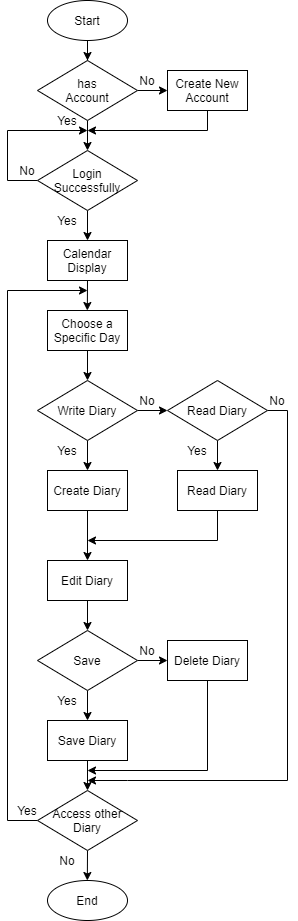

The diagram above was exported from draw.io. Its source (the exported page's mxGraphModel, read from the mxfile embedded in the PNG):
<mxGraphModel dx="976" dy="354" grid="1" gridSize="10" guides="1" tooltips="1" connect="1" arrows="1" fold="1" page="1" pageScale="1" pageWidth="827" pageHeight="1169" math="0" shadow="0">
  <root>
    <mxCell id="0" />
    <mxCell id="1" parent="0" />
    <mxCell id="xdIoKC7I8xyR6nqJJKb_-29" style="edgeStyle=orthogonalEdgeStyle;rounded=0;orthogonalLoop=1;jettySize=auto;html=1;" edge="1" parent="1" source="xdIoKC7I8xyR6nqJJKb_-28">
      <mxGeometry relative="1" as="geometry">
        <mxPoint x="349" y="130" as="targetPoint" />
      </mxGeometry>
    </mxCell>
    <mxCell id="xdIoKC7I8xyR6nqJJKb_-28" value="Start" style="ellipse;whiteSpace=wrap;html=1;" vertex="1" parent="1">
      <mxGeometry x="309" y="70" width="80" height="40" as="geometry" />
    </mxCell>
    <mxCell id="xdIoKC7I8xyR6nqJJKb_-32" style="edgeStyle=orthogonalEdgeStyle;rounded=0;orthogonalLoop=1;jettySize=auto;html=1;entryX=0.5;entryY=0;entryDx=0;entryDy=0;" edge="1" parent="1" source="xdIoKC7I8xyR6nqJJKb_-30" target="xdIoKC7I8xyR6nqJJKb_-33">
      <mxGeometry relative="1" as="geometry">
        <mxPoint x="349" y="209.9999999999999" as="targetPoint" />
      </mxGeometry>
    </mxCell>
    <mxCell id="xdIoKC7I8xyR6nqJJKb_-34" style="edgeStyle=orthogonalEdgeStyle;rounded=0;orthogonalLoop=1;jettySize=auto;html=1;exitX=1;exitY=0.5;exitDx=0;exitDy=0;" edge="1" parent="1" source="xdIoKC7I8xyR6nqJJKb_-30">
      <mxGeometry relative="1" as="geometry">
        <mxPoint x="429" y="160" as="targetPoint" />
      </mxGeometry>
    </mxCell>
    <mxCell id="xdIoKC7I8xyR6nqJJKb_-30" value="has&lt;br&gt;Account" style="rhombus;whiteSpace=wrap;html=1;" vertex="1" parent="1">
      <mxGeometry x="299" y="130" width="100" height="60" as="geometry" />
    </mxCell>
    <mxCell id="xdIoKC7I8xyR6nqJJKb_-41" style="edgeStyle=orthogonalEdgeStyle;rounded=0;orthogonalLoop=1;jettySize=auto;html=1;exitX=0;exitY=0.5;exitDx=0;exitDy=0;entryX=1;entryY=1;entryDx=0;entryDy=0;" edge="1" parent="1" source="xdIoKC7I8xyR6nqJJKb_-33" target="xdIoKC7I8xyR6nqJJKb_-40">
      <mxGeometry relative="1" as="geometry">
        <mxPoint x="269" y="160" as="targetPoint" />
        <Array as="points">
          <mxPoint x="269" y="250" />
          <mxPoint x="269" y="200" />
        </Array>
      </mxGeometry>
    </mxCell>
    <mxCell id="xdIoKC7I8xyR6nqJJKb_-43" style="edgeStyle=orthogonalEdgeStyle;rounded=0;orthogonalLoop=1;jettySize=auto;html=1;exitX=0.5;exitY=1;exitDx=0;exitDy=0;" edge="1" parent="1" source="xdIoKC7I8xyR6nqJJKb_-33">
      <mxGeometry relative="1" as="geometry">
        <mxPoint x="349" y="310" as="targetPoint" />
      </mxGeometry>
    </mxCell>
    <mxCell id="xdIoKC7I8xyR6nqJJKb_-33" value="Login&lt;br&gt;Successfully" style="rhombus;whiteSpace=wrap;html=1;" vertex="1" parent="1">
      <mxGeometry x="299" y="220" width="100" height="60" as="geometry" />
    </mxCell>
    <mxCell id="xdIoKC7I8xyR6nqJJKb_-35" value="No" style="text;html=1;strokeColor=none;fillColor=none;align=center;verticalAlign=middle;whiteSpace=wrap;rounded=0;" vertex="1" parent="1">
      <mxGeometry x="389" y="140" width="40" height="20" as="geometry" />
    </mxCell>
    <mxCell id="xdIoKC7I8xyR6nqJJKb_-39" style="edgeStyle=orthogonalEdgeStyle;rounded=0;orthogonalLoop=1;jettySize=auto;html=1;" edge="1" parent="1" source="xdIoKC7I8xyR6nqJJKb_-37">
      <mxGeometry relative="1" as="geometry">
        <mxPoint x="349" y="200" as="targetPoint" />
        <Array as="points">
          <mxPoint x="469" y="200" />
          <mxPoint x="349" y="200" />
        </Array>
      </mxGeometry>
    </mxCell>
    <mxCell id="xdIoKC7I8xyR6nqJJKb_-37" value="Create New Account" style="rounded=0;whiteSpace=wrap;html=1;" vertex="1" parent="1">
      <mxGeometry x="429" y="140" width="80" height="40" as="geometry" />
    </mxCell>
    <mxCell id="xdIoKC7I8xyR6nqJJKb_-40" value="Yes" style="text;html=1;strokeColor=none;fillColor=none;align=center;verticalAlign=middle;whiteSpace=wrap;rounded=0;" vertex="1" parent="1">
      <mxGeometry x="309" y="180" width="40" height="20" as="geometry" />
    </mxCell>
    <mxCell id="xdIoKC7I8xyR6nqJJKb_-42" value="No" style="text;html=1;strokeColor=none;fillColor=none;align=center;verticalAlign=middle;whiteSpace=wrap;rounded=0;" vertex="1" parent="1">
      <mxGeometry x="269" y="230" width="40" height="20" as="geometry" />
    </mxCell>
    <mxCell id="xdIoKC7I8xyR6nqJJKb_-46" style="edgeStyle=orthogonalEdgeStyle;rounded=0;orthogonalLoop=1;jettySize=auto;html=1;exitX=0.5;exitY=1;exitDx=0;exitDy=0;" edge="1" parent="1" source="xdIoKC7I8xyR6nqJJKb_-45">
      <mxGeometry relative="1" as="geometry">
        <mxPoint x="348.8333333333335" y="380" as="targetPoint" />
      </mxGeometry>
    </mxCell>
    <mxCell id="xdIoKC7I8xyR6nqJJKb_-45" value="Calendar Display" style="rounded=0;whiteSpace=wrap;html=1;" vertex="1" parent="1">
      <mxGeometry x="309" y="310" width="80" height="40" as="geometry" />
    </mxCell>
    <mxCell id="xdIoKC7I8xyR6nqJJKb_-50" style="edgeStyle=orthogonalEdgeStyle;rounded=0;orthogonalLoop=1;jettySize=auto;html=1;entryX=0.5;entryY=0;entryDx=0;entryDy=0;" edge="1" parent="1" source="xdIoKC7I8xyR6nqJJKb_-48" target="xdIoKC7I8xyR6nqJJKb_-49">
      <mxGeometry relative="1" as="geometry" />
    </mxCell>
    <mxCell id="xdIoKC7I8xyR6nqJJKb_-48" value="Choose a Specific Day" style="rounded=0;whiteSpace=wrap;html=1;" vertex="1" parent="1">
      <mxGeometry x="309" y="380" width="80" height="40" as="geometry" />
    </mxCell>
    <mxCell id="xdIoKC7I8xyR6nqJJKb_-51" style="edgeStyle=orthogonalEdgeStyle;rounded=0;orthogonalLoop=1;jettySize=auto;html=1;exitX=0.5;exitY=1;exitDx=0;exitDy=0;" edge="1" parent="1" source="xdIoKC7I8xyR6nqJJKb_-49">
      <mxGeometry relative="1" as="geometry">
        <mxPoint x="349" y="540" as="targetPoint" />
      </mxGeometry>
    </mxCell>
    <mxCell id="xdIoKC7I8xyR6nqJJKb_-60" style="edgeStyle=orthogonalEdgeStyle;rounded=0;orthogonalLoop=1;jettySize=auto;html=1;exitX=1;exitY=0.5;exitDx=0;exitDy=0;" edge="1" parent="1" source="xdIoKC7I8xyR6nqJJKb_-49">
      <mxGeometry relative="1" as="geometry">
        <mxPoint x="429" y="479.66666666666674" as="targetPoint" />
      </mxGeometry>
    </mxCell>
    <mxCell id="xdIoKC7I8xyR6nqJJKb_-49" value="Write Diary" style="rhombus;whiteSpace=wrap;html=1;" vertex="1" parent="1">
      <mxGeometry x="299" y="450" width="100" height="60" as="geometry" />
    </mxCell>
    <mxCell id="xdIoKC7I8xyR6nqJJKb_-56" style="edgeStyle=orthogonalEdgeStyle;rounded=0;orthogonalLoop=1;jettySize=auto;html=1;" edge="1" parent="1" source="xdIoKC7I8xyR6nqJJKb_-53">
      <mxGeometry relative="1" as="geometry">
        <mxPoint x="349" y="630" as="targetPoint" />
      </mxGeometry>
    </mxCell>
    <mxCell id="xdIoKC7I8xyR6nqJJKb_-53" value="Create Diary" style="rounded=0;whiteSpace=wrap;html=1;" vertex="1" parent="1">
      <mxGeometry x="309" y="540" width="80" height="40" as="geometry" />
    </mxCell>
    <mxCell id="xdIoKC7I8xyR6nqJJKb_-57" style="edgeStyle=orthogonalEdgeStyle;rounded=0;orthogonalLoop=1;jettySize=auto;html=1;" edge="1" parent="1" source="xdIoKC7I8xyR6nqJJKb_-54">
      <mxGeometry relative="1" as="geometry">
        <mxPoint x="349" y="610" as="targetPoint" />
        <Array as="points">
          <mxPoint x="479" y="610" />
        </Array>
      </mxGeometry>
    </mxCell>
    <mxCell id="xdIoKC7I8xyR6nqJJKb_-54" value="Read Diary" style="rounded=0;whiteSpace=wrap;html=1;" vertex="1" parent="1">
      <mxGeometry x="439" y="540" width="80" height="40" as="geometry" />
    </mxCell>
    <mxCell id="xdIoKC7I8xyR6nqJJKb_-68" style="edgeStyle=orthogonalEdgeStyle;rounded=0;orthogonalLoop=1;jettySize=auto;html=1;" edge="1" parent="1" source="xdIoKC7I8xyR6nqJJKb_-55">
      <mxGeometry relative="1" as="geometry">
        <mxPoint x="349" y="700" as="targetPoint" />
      </mxGeometry>
    </mxCell>
    <mxCell id="xdIoKC7I8xyR6nqJJKb_-55" value="Edit Diary" style="rounded=0;whiteSpace=wrap;html=1;" vertex="1" parent="1">
      <mxGeometry x="309" y="630" width="80" height="40" as="geometry" />
    </mxCell>
    <mxCell id="xdIoKC7I8xyR6nqJJKb_-58" value="No" style="text;html=1;strokeColor=none;fillColor=none;align=center;verticalAlign=middle;whiteSpace=wrap;rounded=0;" vertex="1" parent="1">
      <mxGeometry x="389" y="460" width="40" height="20" as="geometry" />
    </mxCell>
    <mxCell id="xdIoKC7I8xyR6nqJJKb_-59" value="Yes" style="text;html=1;strokeColor=none;fillColor=none;align=center;verticalAlign=middle;whiteSpace=wrap;rounded=0;" vertex="1" parent="1">
      <mxGeometry x="309" y="510" width="40" height="20" as="geometry" />
    </mxCell>
    <mxCell id="xdIoKC7I8xyR6nqJJKb_-62" style="edgeStyle=orthogonalEdgeStyle;rounded=0;orthogonalLoop=1;jettySize=auto;html=1;exitX=1;exitY=0.5;exitDx=0;exitDy=0;" edge="1" parent="1" source="xdIoKC7I8xyR6nqJJKb_-61">
      <mxGeometry relative="1" as="geometry">
        <mxPoint x="349" y="850" as="targetPoint" />
        <Array as="points">
          <mxPoint x="549" y="480" />
          <mxPoint x="549" y="850" />
          <mxPoint x="389" y="850" />
        </Array>
      </mxGeometry>
    </mxCell>
    <mxCell id="xdIoKC7I8xyR6nqJJKb_-65" style="edgeStyle=orthogonalEdgeStyle;rounded=0;orthogonalLoop=1;jettySize=auto;html=1;" edge="1" parent="1" source="xdIoKC7I8xyR6nqJJKb_-61">
      <mxGeometry relative="1" as="geometry">
        <mxPoint x="479" y="540" as="targetPoint" />
      </mxGeometry>
    </mxCell>
    <mxCell id="xdIoKC7I8xyR6nqJJKb_-61" value="Read Diary" style="rhombus;whiteSpace=wrap;html=1;" vertex="1" parent="1">
      <mxGeometry x="429" y="450" width="100" height="60" as="geometry" />
    </mxCell>
    <mxCell id="xdIoKC7I8xyR6nqJJKb_-64" value="No" style="text;html=1;strokeColor=none;fillColor=none;align=center;verticalAlign=middle;whiteSpace=wrap;rounded=0;" vertex="1" parent="1">
      <mxGeometry x="519" y="460" width="40" height="20" as="geometry" />
    </mxCell>
    <mxCell id="xdIoKC7I8xyR6nqJJKb_-66" value="Yes" style="text;html=1;strokeColor=none;fillColor=none;align=center;verticalAlign=middle;whiteSpace=wrap;rounded=0;" vertex="1" parent="1">
      <mxGeometry x="439" y="510" width="40" height="20" as="geometry" />
    </mxCell>
    <mxCell id="xdIoKC7I8xyR6nqJJKb_-69" style="edgeStyle=orthogonalEdgeStyle;rounded=0;orthogonalLoop=1;jettySize=auto;html=1;" edge="1" parent="1" source="xdIoKC7I8xyR6nqJJKb_-67">
      <mxGeometry relative="1" as="geometry">
        <mxPoint x="349" y="790" as="targetPoint" />
      </mxGeometry>
    </mxCell>
    <mxCell id="xdIoKC7I8xyR6nqJJKb_-72" style="edgeStyle=orthogonalEdgeStyle;rounded=0;orthogonalLoop=1;jettySize=auto;html=1;" edge="1" parent="1" source="xdIoKC7I8xyR6nqJJKb_-67">
      <mxGeometry relative="1" as="geometry">
        <mxPoint x="429" y="730" as="targetPoint" />
      </mxGeometry>
    </mxCell>
    <mxCell id="xdIoKC7I8xyR6nqJJKb_-67" value="Save" style="rhombus;whiteSpace=wrap;html=1;" vertex="1" parent="1">
      <mxGeometry x="299" y="700" width="100" height="60" as="geometry" />
    </mxCell>
    <mxCell id="xdIoKC7I8xyR6nqJJKb_-75" style="edgeStyle=orthogonalEdgeStyle;rounded=0;orthogonalLoop=1;jettySize=auto;html=1;" edge="1" parent="1" source="xdIoKC7I8xyR6nqJJKb_-70">
      <mxGeometry relative="1" as="geometry">
        <mxPoint x="349" y="860" as="targetPoint" />
      </mxGeometry>
    </mxCell>
    <mxCell id="xdIoKC7I8xyR6nqJJKb_-70" value="Save Diary" style="rounded=0;whiteSpace=wrap;html=1;" vertex="1" parent="1">
      <mxGeometry x="309" y="790" width="80" height="40" as="geometry" />
    </mxCell>
    <mxCell id="xdIoKC7I8xyR6nqJJKb_-78" style="edgeStyle=orthogonalEdgeStyle;rounded=0;orthogonalLoop=1;jettySize=auto;html=1;" edge="1" parent="1" source="xdIoKC7I8xyR6nqJJKb_-71">
      <mxGeometry relative="1" as="geometry">
        <mxPoint x="349" y="840" as="targetPoint" />
        <Array as="points">
          <mxPoint x="469" y="840" />
        </Array>
      </mxGeometry>
    </mxCell>
    <mxCell id="xdIoKC7I8xyR6nqJJKb_-71" value="Delete Diary" style="rounded=0;whiteSpace=wrap;html=1;" vertex="1" parent="1">
      <mxGeometry x="429" y="710" width="80" height="40" as="geometry" />
    </mxCell>
    <mxCell id="xdIoKC7I8xyR6nqJJKb_-73" value="Yes" style="text;html=1;strokeColor=none;fillColor=none;align=center;verticalAlign=middle;whiteSpace=wrap;rounded=0;" vertex="1" parent="1">
      <mxGeometry x="309" y="760" width="40" height="20" as="geometry" />
    </mxCell>
    <mxCell id="xdIoKC7I8xyR6nqJJKb_-74" value="No" style="text;html=1;strokeColor=none;fillColor=none;align=center;verticalAlign=middle;whiteSpace=wrap;rounded=0;" vertex="1" parent="1">
      <mxGeometry x="389" y="710" width="40" height="20" as="geometry" />
    </mxCell>
    <mxCell id="xdIoKC7I8xyR6nqJJKb_-79" style="edgeStyle=orthogonalEdgeStyle;rounded=0;orthogonalLoop=1;jettySize=auto;html=1;exitX=0.5;exitY=1;exitDx=0;exitDy=0;" edge="1" parent="1" source="xdIoKC7I8xyR6nqJJKb_-77">
      <mxGeometry relative="1" as="geometry">
        <mxPoint x="348.8333333333335" y="950" as="targetPoint" />
      </mxGeometry>
    </mxCell>
    <mxCell id="xdIoKC7I8xyR6nqJJKb_-83" style="edgeStyle=orthogonalEdgeStyle;rounded=0;orthogonalLoop=1;jettySize=auto;html=1;exitX=0;exitY=0.5;exitDx=0;exitDy=0;" edge="1" parent="1" source="xdIoKC7I8xyR6nqJJKb_-77">
      <mxGeometry relative="1" as="geometry">
        <mxPoint x="349" y="360" as="targetPoint" />
        <Array as="points">
          <mxPoint x="269" y="890" />
          <mxPoint x="269" y="360" />
        </Array>
      </mxGeometry>
    </mxCell>
    <mxCell id="xdIoKC7I8xyR6nqJJKb_-77" value="Access other Diary" style="rhombus;whiteSpace=wrap;html=1;" vertex="1" parent="1">
      <mxGeometry x="299" y="860" width="100" height="60" as="geometry" />
    </mxCell>
    <mxCell id="xdIoKC7I8xyR6nqJJKb_-80" value="End" style="ellipse;whiteSpace=wrap;html=1;" vertex="1" parent="1">
      <mxGeometry x="309" y="950" width="80" height="40" as="geometry" />
    </mxCell>
    <mxCell id="xdIoKC7I8xyR6nqJJKb_-81" value="No" style="text;html=1;strokeColor=none;fillColor=none;align=center;verticalAlign=middle;whiteSpace=wrap;rounded=0;" vertex="1" parent="1">
      <mxGeometry x="309" y="920" width="40" height="20" as="geometry" />
    </mxCell>
    <mxCell id="xdIoKC7I8xyR6nqJJKb_-84" value="Yes" style="text;html=1;strokeColor=none;fillColor=none;align=center;verticalAlign=middle;whiteSpace=wrap;rounded=0;" vertex="1" parent="1">
      <mxGeometry x="309" y="280" width="40" height="20" as="geometry" />
    </mxCell>
    <mxCell id="xdIoKC7I8xyR6nqJJKb_-85" value="Yes" style="text;html=1;strokeColor=none;fillColor=none;align=center;verticalAlign=middle;whiteSpace=wrap;rounded=0;" vertex="1" parent="1">
      <mxGeometry x="269" y="870" width="40" height="20" as="geometry" />
    </mxCell>
  </root>
</mxGraphModel>